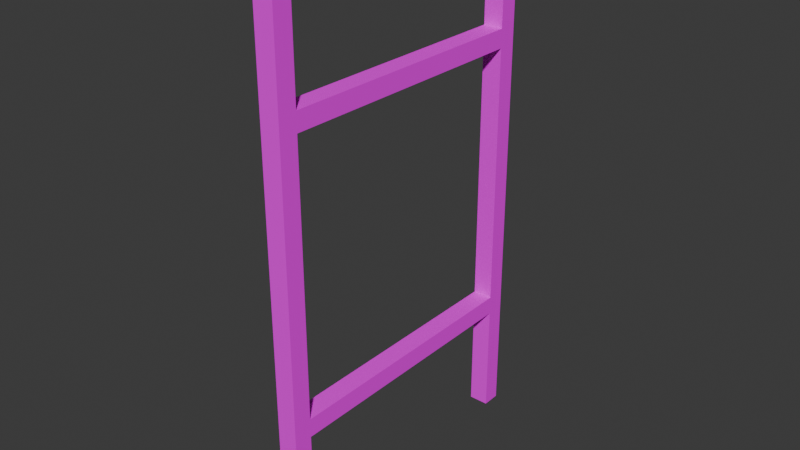 # Source: mWFrame01Concrete01.blend  (saved by Blender 4.1.23; exported with 4.5.12 LTS)
import bpy
from mathutils import Matrix  # noqa: F401  (used for matrix-valued properties, if any)

bpy.ops.wm.read_factory_settings(use_empty=True)
scene = bpy.context.scene
scene.name = 'Scene'

# ---- collections
col_structconcrete01 = bpy.data.collections.new('StructConcrete01'); scene.collection.children.link(col_structconcrete01)

# ---- images (referenced by path relative to the original .blend; pixels are not part of the script)
import os
ASSET_DIR = os.environ.get("B2B_ASSET_DIR", "")  # directory of the original .blend (textures are referenced by path, not embedded)
HERE = os.path.dirname(os.path.abspath(__file__))  # packed textures are extracted next to this script under _unpacked/

def load_image(name, relpath, width, height, colorspace="sRGB"):
    """Load a texture the original file referenced (path relative to the .blend, or extracted next to this script)."""
    p = next((c for c in (os.path.join(HERE, relpath), os.path.join(ASSET_DIR, relpath)) if relpath and os.path.exists(c)), "")
    if p:
        img = bpy.data.images.load(p, check_existing=True)
        img.name = name
    else:  # same state as the original file: an image datablock whose file is absent (Cycles renders it pink)
        img = bpy.data.images.new(name, width, height)
        img.source = "FILE"
        img.filepath = "//" + (relpath or name)
    img.colorspace_settings.name = colorspace
    return img
img_concreteplain01_a_png = load_image('ConcretePlain01_a.png', 'ConcretePlain01_a.png', 1024, 1024, 'sRGB')

# ---- materials (node trees are filled in below, after node groups)
mat_concrete01 = bpy.data.materials.new('Concrete01')
mat_concrete01.alpha_threshold = 0.0
mat_concrete01.use_transparent_shadow = False
mat_concrete01.roughness = 0.5
mat_concrete01.line_color = (0.0, 0.0, 0.0, 1.0)

# ---- material node trees
mat_concrete01.use_nodes = True; mat_concrete01.node_tree.nodes.clear()
_N = mat_concrete01.node_tree.nodes; _L = mat_concrete01.node_tree.links
n0 = _N.new('ShaderNodeOutputMaterial'); n0.name = 'Material Output'; n0.location = (300, 300)
n1 = _N.new('ShaderNodeBsdfPrincipled'); n1.name = 'Principled BSDF'; n1.location = (10, 300)
n1.inputs[3].default_value = 1.45
n1.inputs[13].default_value = 0.05
n2 = _N.new('ShaderNodeTexImage'); n2.name = 'Image Texture'; n2.location = (-280, 280)
n2.image = img_concreteplain01_a_png
n2.interpolation = 'Closest'
_L.new(n1.outputs[0], n0.inputs[0])
_L.new(n2.outputs[0], n1.inputs[0])
n0.is_active_output = True

# ---- world
world_world = bpy.data.worlds.new('World'); scene.world = world_world
world_world.use_nodes = True; world_world.node_tree.nodes.clear()
_N = world_world.node_tree.nodes; _L = world_world.node_tree.links
n0 = _N.new('ShaderNodeOutputWorld'); n0.name = 'World Output'; n0.location = (300, 300)
n1 = _N.new('ShaderNodeBackground'); n1.name = 'Background'; n1.location = (10, 300)
n1.inputs[0].default_value = (0.05088, 0.05088, 0.05088, 1.0)
_L.new(n1.outputs[0], n0.inputs[0])
n0.is_active_output = True
world_world.color = (0.05088, 0.05088, 0.05088)
world_world.use_sun_shadow = False
world_world.sun_shadow_jitter_overblur = 0.0

# ---- meshes
me_cube_055 = bpy.data.meshes.new('Cube.055')
me_cube_055.from_pydata([(0.05, -0.5, 0.0), (0.05, -0.5, 2.0), (0.05, -0.4298, 0.0), (0.05, -0.4298, 2.0), (0.125, -0.5, 0.0), (0.125, -0.5, 2.0), (0.125, -0.4298, 0.0), (0.125, -0.4298, 2.0), (0.05, -1.57, 0.0), (0.05, -1.57, 2.0), (0.05, -1.5, 0.0), (0.05, -1.5, 2.0), (0.125, -1.57, 0.0), (0.125, -1.57, 2.0), (0.125, -1.5, 0.0), (0.125, -1.5, 2.0), (0.05, -0.5, 1.5), (0.05, -1.5, 1.5), (0.05, -0.5, 1.57), (0.05, -1.5, 1.57), (0.125, -0.5, 1.5), (0.125, -1.5, 1.5), (0.125, -0.5, 1.57), (0.125, -1.5, 1.57), (0.05, -0.5, 0.4298), (0.05, -1.5, 0.4298), (0.05, -0.5, 0.5), (0.05, -1.5, 0.5), (0.125, -0.5, 0.4298), (0.125, -1.5, 0.4298), (0.125, -0.5, 0.5), (0.125, -1.5, 0.5)], [], [(0, 1, 3, 2), (2, 3, 7, 6), (6, 7, 5, 4), (4, 5, 1, 0), (2, 6, 4, 0), (7, 3, 1, 5), (8, 9, 11, 10), (10, 11, 15, 14), (14, 15, 13, 12), (12, 13, 9, 8), (10, 14, 12, 8), (15, 11, 9, 13), (16, 17, 19, 18), (18, 19, 23, 22), (22, 23, 21, 20), (20, 21, 17, 16), (24, 25, 27, 26), (26, 27, 31, 30), (30, 31, 29, 28), (28, 29, 25, 24)])
_uv = me_cube_055.uv_layers.new(name='UVMap')
_uv.uv.foreach_set('vector', [0.0351, 1.872e-05, 0.0351, 1.0, 1.874e-05, 1.0, 1.874e-05, 1.873e-05, 0.03752, 1.933e-05, 0.03752, 1.0, 1.936e-05, 1.0, 1.937e-05, 1.932e-05, 0.0351, 1.872e-05, 0.0351, 1.0, 1.873e-05, 1.0, 1.873e-05, 1.872e-05, 0.03752, 1.937e-05, 0.03752, 1.0, 1.936e-05, 1.0, 1.936e-05, 1.937e-05, 0.0, 0.03906, 0.0, 0.0, 0.03906, 0.0, 0.03906, 0.03906, 0.03906, 0.0, 0.03906, 0.03906, 0.0, 0.03906, 0.0, 0.0, 0.0351, 1.873e-05, 0.0351, 1.0, 1.872e-05, 1.0, 1.872e-05, 1.874e-05, 0.03752, 1.932e-05, 0.03752, 1.0, 1.936e-05, 1.0, 1.937e-05, 1.932e-05, 0.03906, 0.0, 0.03906, 1.0, 1.872e-05, 1.0, 1.872e-05, 1.872e-05, 0.03752, 1.937e-05, 0.03752, 1.0, 1.936e-05, 1.0, 1.936e-05, 1.937e-05, 0.0, 0.03906, 0.0, 0.0, 0.03906, 0.0, 0.03906, 0.03906, 0.03906, 0.0, 0.03906, 0.03906, 0.0, 0.03906, 0.0, 0.0, 0.05469, 0.25, 0.05469, 0.75, 0.01562, 0.75, 0.01562, 0.25, 0.05469, 0.25, 0.05469, 0.75, 0.01562, 0.75, 0.01562, 0.25, 0.05469, 0.25, 0.05469, 0.75, 0.01562, 0.75, 0.01562, 0.25, 0.01562, 0.75, 0.01562, 0.25, 0.05469, 0.25, 0.05469, 0.75, 0.05469, 0.25, 0.05469, 0.75, 0.01562, 0.75, 0.01562, 0.25, 0.05469, 0.25, 0.05469, 0.75, 0.01562, 0.75, 0.01562, 0.25, 0.05469, 0.25, 0.05469, 0.75, 0.01562, 0.75, 0.01562, 0.25, 0.05469, 0.25, 0.05469, 0.75, 0.01562, 0.75, 0.01562, 0.25])
me_cube_055.materials.append(mat_concrete01)
me_cube_055.use_mirror_vertex_groups = False
me_cube_055.update()

# ---- objects
ob_wframe01concrete01 = bpy.data.objects.new('WFrame01Concrete01', me_cube_055)

# ---- transforms, parenting, visibility, modifiers, constraints
ob_wframe01concrete01.location = (0.0, 0.0, 0.0)
ob_wframe01concrete01.scale = (2.0, 2.0, 2.0)
ob_wframe01concrete01.lock_rotations_4d = False
ob_wframe01concrete01.empty_display_type = 'ARROWS'
ob_wframe01concrete01.lineart.crease_threshold = 0.0

# ---- collection membership
col_structconcrete01.objects.link(ob_wframe01concrete01)

# ---- scene / render settings (as saved in the file)
scene.frame_start = 1; scene.frame_end = 250; scene.frame_set(1)
scene.render.engine = 'BLENDER_EEVEE_NEXT'
scene.cycles.sampling_pattern = 'TABULATED_SOBOL'
scene.eevee.ray_tracing_options.trace_max_roughness = 0.0
bpy.context.view_layer.update()

# ---- added for rendering (the .blend has no active camera and no usable light): camera, sun
cam_auto = bpy.data.cameras.new('AutoCamera')
cam_auto.lens = 50.0
cam_auto.sensor_width = 36.0
cam_auto.clip_end = 1000.0
ob_auto_camera = bpy.data.objects.new('AutoCamera', cam_auto)
scene.collection.objects.link(ob_auto_camera)
ob_auto_camera.location = (4.43745, -7.11494, 5.40996)
ob_auto_camera.rotation_euler = (1.09748, -7.21219e-08, 0.694738)
scene.camera = ob_auto_camera
light_auto_sun = bpy.data.lights.new('AutoSun', 'SUN')
light_auto_sun.energy = 3.0
light_auto_sun.angle = 0.0523599
ob_auto_sun = bpy.data.objects.new('AutoSun', light_auto_sun)
scene.collection.objects.link(ob_auto_sun)
ob_auto_sun.rotation_euler = (0.872665, 0.174533, 0.523599)
bpy.context.view_layer.update()
